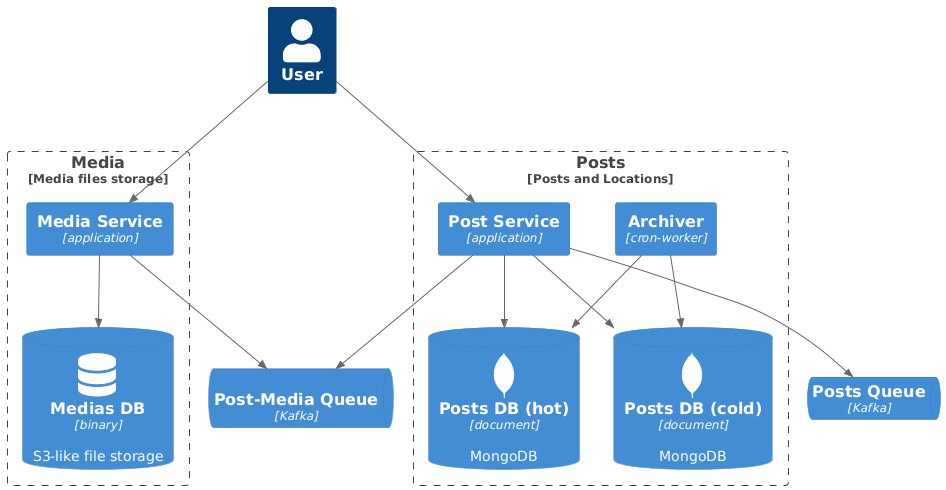

The diagram above was rendered by PlantUML. Its source (embedded in the PNG):
@startuml
!include https://raw.githubusercontent.com/plantuml-stdlib/C4-PlantUML/master/C4_Container.puml
!include https://raw.githubusercontent.com/plantuml-stdlib/C4-PlantUML/master/C4_Component.puml
!define DEVICONS https://raw.githubusercontent.com/tupadr3/plantuml-icon-font-sprites/master/devicons
!define COMMICONS https://raw.githubusercontent.com/tupadr3/plantuml-icon-font-sprites/v3.0.0/icons

!include DEVICONS/postgresql.puml
!include DEVICONS/redis.puml
!include DEVICONS/mongodb.puml

!include COMMICONS/common.puml
!include COMMICONS/font-awesome-6/database.puml

Person(user, 'User')

Boundary(media, "Media", "Media files storage") {
    Container(media_service, 'Media Service', "application")
    ContainerDb(media_storage, "Medias DB", "binary", "S3-like file storage", $sprite="database")
    Rel(media_service, media_storage, "", "")
}

Boundary(posts, "Posts", "Posts and Locations") {
    Container(post_service, 'Post Service', "application")
    Container(post_arch_worker, 'Archiver', "cron-worker")
    ContainerDb(posts_db_hot, "Posts DB (hot)", "document", "MongoDB", $sprite="mongodb")
    ContainerDb(posts_db_cold, "Posts DB (cold)", "document", "MongoDB", $sprite="mongodb")
    Rel(post_service, posts_db_hot, "", "")
    Rel(post_service, posts_db_cold, "", "")
    Rel(post_arch_worker, posts_db_hot, "", "")
    Rel(post_arch_worker, posts_db_cold, "", "")
}

ContainerQueue(post_media_queue, "Post-Media Queue", "Kafka", $sprite='apachekafka')
ContainerQueue(posts_queue, "Posts Queue", "Kafka")

Rel(user, media_service, "", "")
Rel(user, post_service, "", "")

Rel(post_service, post_media_queue, "", "")
Rel(media_service, post_media_queue, "", "")
Rel(post_service, posts_queue, "", "")
@enduml